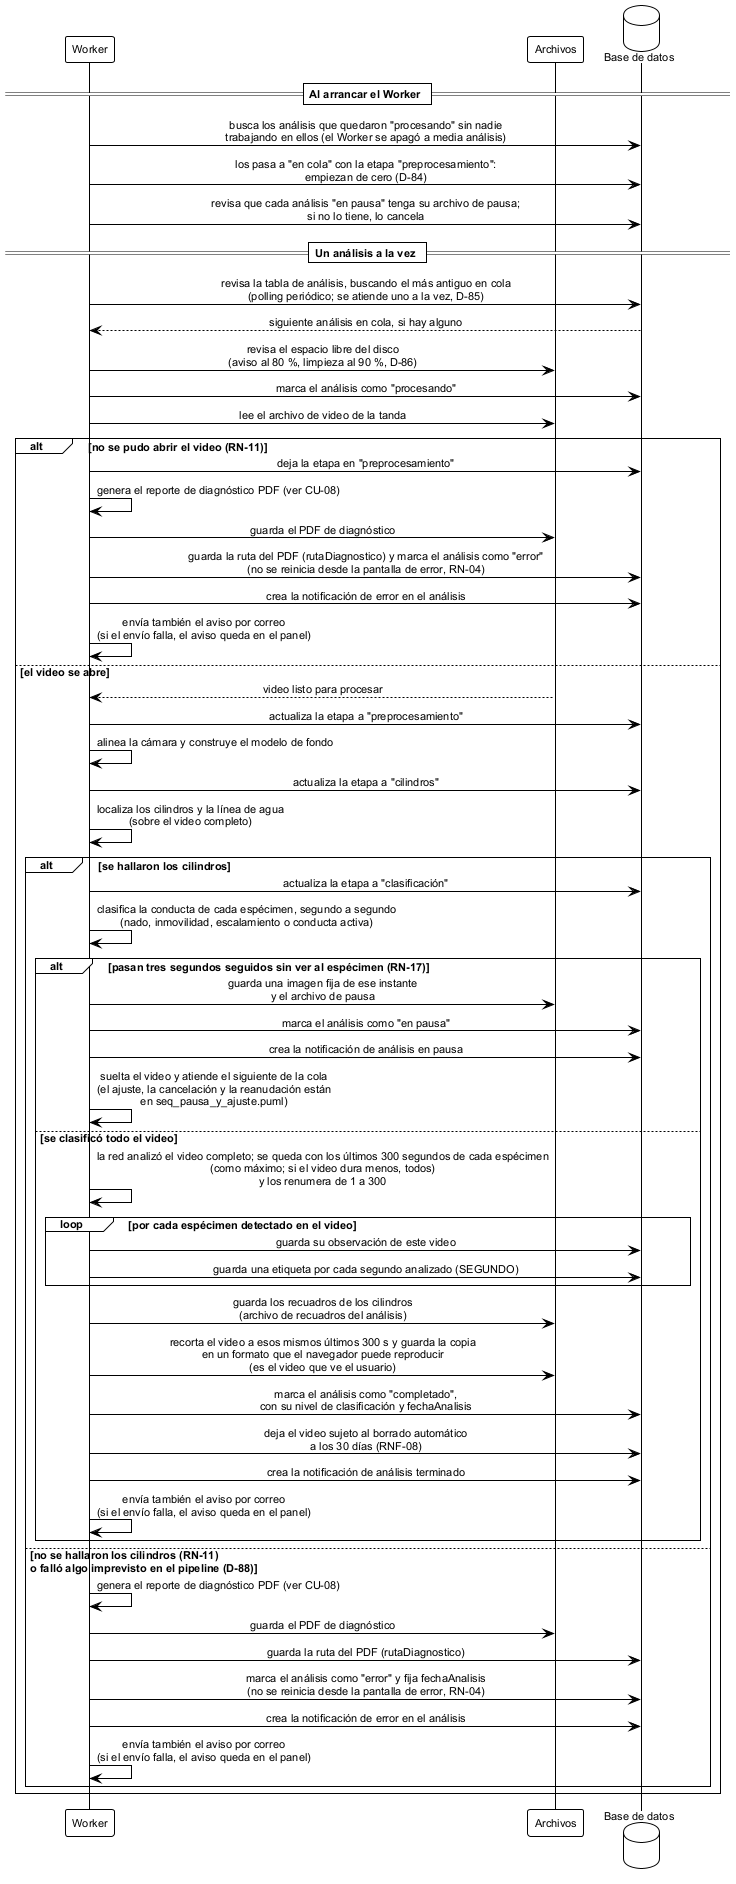

The diagram above was rendered by PlantUML. Its source (embedded in the PNG):
@startuml seq_analisis_automatico
' ================================================================
'  Secuencia - Analisis automatico (ejecucion del pipeline por el Worker)
'  Base de datos FST | TT 2026-B066 | ESCOM-IPN
'  Frausto Robles Angel Ali . Rodriguez Verdin Sandoval Vanesa
' ----------------------------------------------------------------
'  Reemplaza a figures/mermaid/seq_analisis.png. Cubre el curso normal
'  de CU-07 "Monitorear progreso del analisis" (chapters/05_diseno.tex:
'  1425-1468), la parte que ejecuta el Worker -- no la pantalla de
'  progreso ni el reporte de diagnostico, que siguen siendo diagramas
'  aparte (seq_progreso, seq_error) y quedan pendientes por decision
'  explicita del usuario (13-sep): no fusionar los tres en uno solo.
'
'  Que cambia respecto del diagrama viejo, con fuente:
'  - Participante "Pipeline IA" eliminado. El pipeline no es un
'    componente aparte, es el propio Worker ejecutando sus tres
'    etapas (CU-07, paso 2: "el Worker ejecuta el pipeline completo").
'    Ademas evita el termino prohibido "IA" (CLAUDE.md, terminologia):
'    las etapas de preprocesamiento/cilindros son vision por computadora,
'    la de clasificacion es aprendizaje supervisado.
'  - "Rastrea a los animales" -> "rastrea a los especimenes"
'    (terminologia obligatoria, CLAUDE.md).
'  - "Detecta las zonas de interes" -> "detecta los cilindros", igual
'    a como lo nombra CU-07 paso 4. Si no se abre el video o no se
'    hallan los cilindros, el analisis queda en "error" (D-15, RN-11)
'    y se genera el reporte de diagnostico (CU-08). El pipeline no
'    reintenta: solo se detiene (RN-04).
'  - "Guarda los resultados por animal" (un paso plano) -> se abre en
'    la jerarquia real del modelo: por cada especimen, una OBSERVACION
'    de este video, con una fila SEGUNDO por cada segundo analizado --
'    nada de esto se guarda como total (D-52, 14-oct: ya no hay
'    INTERVALO ni PRESENTA), los totales se derivan en consulta (ver
'    seq_consulta_resultados.puml).
'  - Se agrega el registro del nivel de clasificacion (D-17, 13-sep):
'    el Worker etiqueta el analisis como "preciso" o "agrupado" segun
'    la capacidad del modelo activo (RN-13, F1 >= 85% por conducta) --
'    esto no se calcula por video, es una propiedad conocida del
'    modelo/configuracion en uso (idConfig), no una decision en vivo.
'  - Los nombres de etapa vienen de D-16, revisado el 5-oct: preproce-
'    samiento, cilindros, clasificacion. La etapa de seguimiento se
'    quito porque el pipeline real no usa tracker (un especimen por
'    cilindro).
'  - Se agrega la eliminacion programada del video (RNF-08, 30 dias
'    tras terminar el analisis) -- ya estaba en el diagrama viejo, se
'    conserva igual porque sigue vigente.
'
'  Generar:
'      java -jar plantuml.jar -tpng diagramas/seq_analisis_automatico.puml
' ================================================================

!theme plain
skinparam defaultFontName Arial
skinparam defaultFontSize 11
skinparam shadowing false
skinparam sequenceMessageAlign center
skinparam BoxPadding 10

participant Worker as w
participant "Archivos" as fs
database "Base de datos" as db

== Al arrancar el Worker ==

w -> db: busca los análisis que quedaron "procesando" sin nadie\ntrabajando en ellos (el Worker se apagó a media análisis)
w -> db: los pasa a "en cola" con la etapa "preprocesamiento":\nempiezan de cero (D-84)
w -> db: revisa que cada análisis "en pausa" tenga su archivo de pausa;\nsi no lo tiene, lo cancela

== Un análisis a la vez ==

w -> db: revisa la tabla de análisis, buscando el más antiguo en cola\n(polling periódico; se atiende uno a la vez, D-85)
db --> w: siguiente análisis en cola, si hay alguno
w -> fs: revisa el espacio libre del disco\n(aviso al 80 %, limpieza al 90 %, D-86)
w -> db: marca el análisis como "procesando"

w -> fs: lee el archivo de video de la tanda

alt no se pudo abrir el video (RN-11)
  w -> db: deja la etapa en "preprocesamiento"
  w -> w: genera el reporte de diagnóstico PDF (ver CU-08)
  w -> fs: guarda el PDF de diagnóstico
  w -> db: guarda la ruta del PDF (rutaDiagnostico) y marca el análisis como "error"\n(no se reinicia desde la pantalla de error, RN-04)
  w -> db: crea la notificación de error en el análisis
  w -> w: envía también el aviso por correo\n(si el envío falla, el aviso queda en el panel)
else el video se abre
fs --> w: video listo para procesar

w -> db: actualiza la etapa a "preprocesamiento"
w -> w: alinea la cámara y construye el modelo de fondo

w -> db: actualiza la etapa a "cilindros"
w -> w: localiza los cilindros y la línea de agua\n(sobre el video completo)

alt se hallaron los cilindros
  w -> db: actualiza la etapa a "clasificación"
  w -> w: clasifica la conducta de cada espécimen, segundo a segundo\n(nado, inmovilidad, escalamiento o conducta activa)
  alt pasan tres segundos seguidos sin ver al espécimen (RN-17)
    w -> fs: guarda una imagen fija de ese instante\ny el archivo de pausa
    w -> db: marca el análisis como "en pausa"
    w -> db: crea la notificación de análisis en pausa
    w -> w: suelta el video y atiende el siguiente de la cola\n(el ajuste, la cancelación y la reanudación están\nen seq_pausa_y_ajuste.puml)
  else se clasificó todo el video

    w -> w: la red analizó el video completo; se queda con los últimos 300 segundos de cada espécimen\n(como máximo; si el video dura menos, todos)\ny los renumera de 1 a 300

    loop por cada espécimen detectado en el video
      w -> db: guarda su observación de este video
      w -> db: guarda una etiqueta por cada segundo analizado (SEGUNDO)
    end

    w -> fs: guarda los recuadros de los cilindros\n(archivo de recuadros del análisis)
    w -> fs: recorta el video a esos mismos últimos 300 s y guarda la copia\nen un formato que el navegador puede reproducir\n(es el video que ve el usuario)

    w -> db: marca el análisis como "completado",\ncon su nivel de clasificación y fechaAnalisis
    w -> db: deja el video sujeto al borrado automático\na los 30 días (RNF-08)
    w -> db: crea la notificación de análisis terminado
    w -> w: envía también el aviso por correo\n(si el envío falla, el aviso queda en el panel)
  end
else no se hallaron los cilindros (RN-11)\no falló algo imprevisto en el pipeline (D-88)
  w -> w: genera el reporte de diagnóstico PDF (ver CU-08)
  w -> fs: guarda el PDF de diagnóstico
  w -> db: guarda la ruta del PDF (rutaDiagnostico)
  w -> db: marca el análisis como "error" y fija fechaAnalisis\n(no se reinicia desde la pantalla de error, RN-04)
  w -> db: crea la notificación de error en el análisis
  w -> w: envía también el aviso por correo\n(si el envío falla, el aviso queda en el panel)
end

end

@enduml